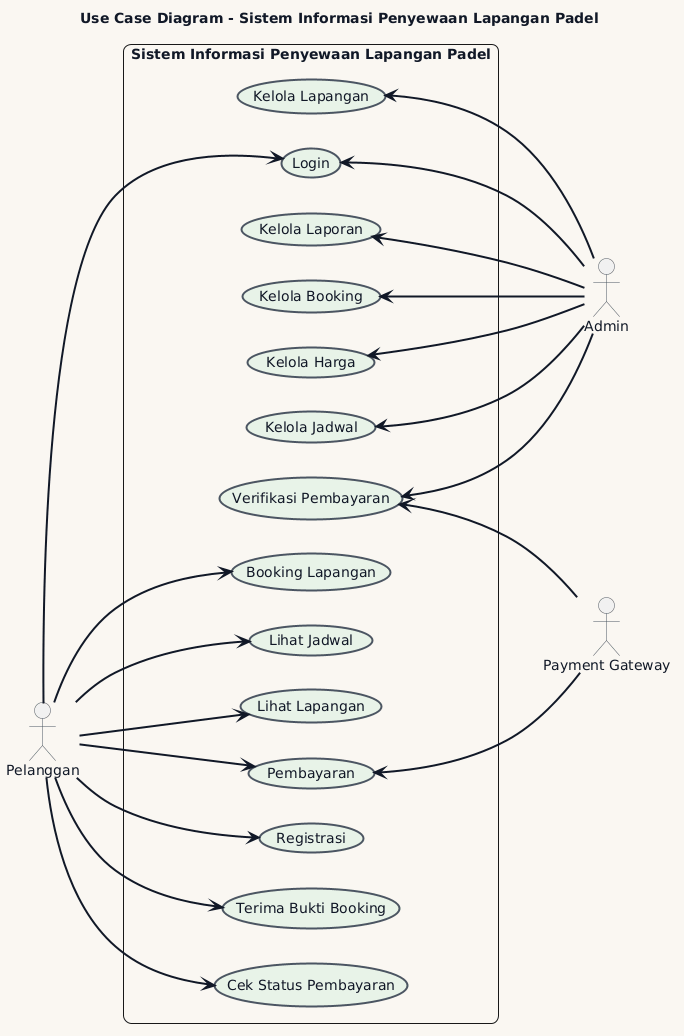

The diagram above was rendered by PlantUML. Its source (embedded in the PNG):
@startuml
title Use Case Diagram - Sistem Informasi Penyewaan Lapangan Padel

left to right direction

skinparam backgroundColor #FAF7F2
skinparam shadowing false
skinparam roundcorner 15

skinparam defaultFontName Arial
skinparam defaultFontColor #111827
skinparam defaultFontStyle bold

skinparam ArrowColor #111827
skinparam ArrowThickness 2

skinparam actor {
    BorderColor #4B5563
    FontColor #111827
}

skinparam usecase {
    BackgroundColor #E8F3E8
    BorderColor #4B5563
    BorderThickness 2
    FontColor #111827
}

actor "Pelanggan" as Pelanggan
actor "Admin" as Admin
actor "Payment Gateway" as Gateway

rectangle "Sistem Informasi Penyewaan Lapangan Padel" {

    usecase "Registrasi" as UC1
    usecase "Login" as UC2
    usecase "Lihat Lapangan" as UC3
    usecase "Lihat Jadwal" as UC4
    usecase "Booking Lapangan" as UC5
    usecase "Pembayaran" as UC6
    usecase "Cek Status Pembayaran" as UC7
    usecase "Terima Bukti Booking" as UC8

    usecase "Kelola Lapangan" as UC9
    usecase "Kelola Jadwal" as UC10
    usecase "Kelola Harga" as UC11
    usecase "Kelola Booking" as UC12
    usecase "Verifikasi Pembayaran" as UC13
    usecase "Kelola Laporan" as UC14
}

' Pelanggan di kiri
Pelanggan --> UC1
Pelanggan --> UC2
Pelanggan --> UC3
Pelanggan --> UC4
Pelanggan --> UC5
Pelanggan --> UC6
Pelanggan --> UC7
Pelanggan --> UC8

' Admin di kanan
UC9 <-- Admin
UC10 <-- Admin
UC11 <-- Admin
UC12 <-- Admin
UC13 <-- Admin
UC14 <-- Admin
UC2 <-- Admin

' Payment Gateway di kanan bawah
UC6 <-- Gateway
UC13 <-- Gateway
@enduml